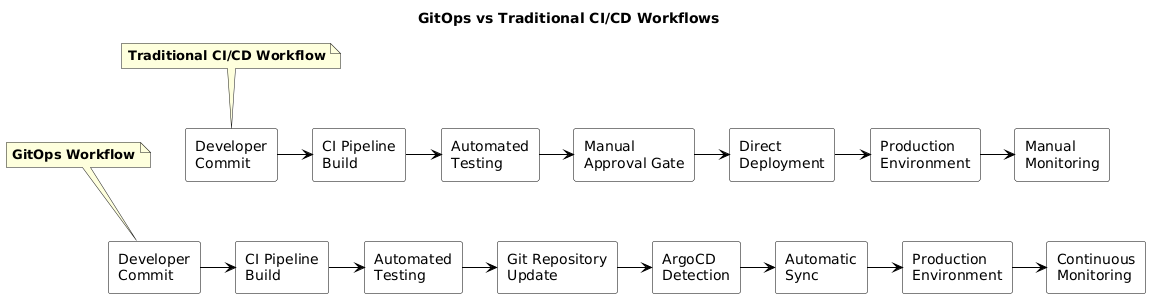

The diagram above was rendered by PlantUML. Its source (embedded in the PNG):
@startuml
!define DIRECTION left to right direction
skinparam backgroundColor White
skinparam rectangle {
    BackgroundColor White
    BorderColor Black
    FontColor Black
}
skinparam arrow {
    Color Black
}

title **GitOps vs Traditional CI/CD Workflows**

' Traditional workflow (top)
rectangle "Developer\nCommit" as trad1
rectangle "CI Pipeline\nBuild" as trad2
rectangle "Automated\nTesting" as trad3
rectangle "Manual\nApproval Gate" as trad4
rectangle "Direct\nDeployment" as trad5
rectangle "Production\nEnvironment" as trad6
rectangle "Manual\nMonitoring" as trad7

trad1 -right-> trad2
trad2 -right-> trad3
trad3 -right-> trad4
trad4 -right-> trad5
trad5 -right-> trad6
trad6 -right-> trad7

note top of trad1 : **Traditional CI/CD Workflow**

' GitOps workflow (bottom)
rectangle "Developer\nCommit" as git1
rectangle "CI Pipeline\nBuild" as git2
rectangle "Automated\nTesting" as git3
rectangle "Git Repository\nUpdate" as git4
rectangle "ArgoCD\nDetection" as git5
rectangle "Automatic\nSync" as git6
rectangle "Production\nEnvironment" as git7
rectangle "Continuous\nMonitoring" as git8

git1 -right-> git2
git2 -right-> git3
git3 -right-> git4
git4 -right-> git5
git5 -right-> git6
git6 -right-> git7
git7 -right-> git8

note top of git1 : **GitOps Workflow**

' Position GitOps below Traditional
trad1 -[hidden]down-> git1
@enduml